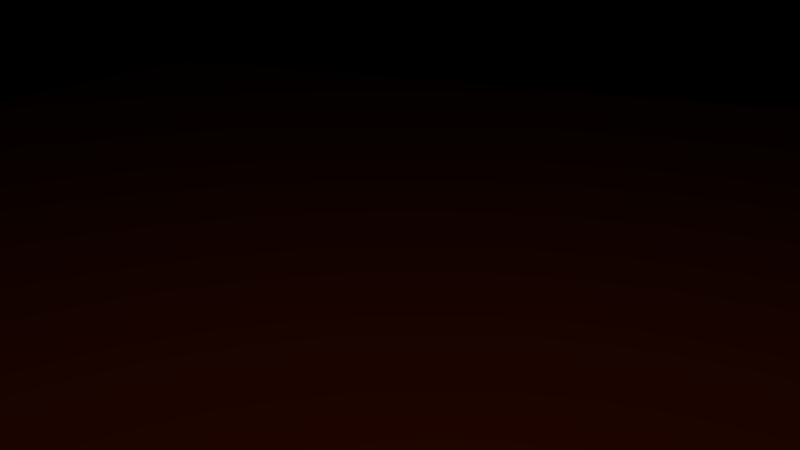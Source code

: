 # Source: SK_Kamin_mit_Feuer.blend  (saved by Blender 2.76.0; exported with 4.5.12 LTS)
import bpy
from mathutils import Matrix  # noqa: F401  (used for matrix-valued properties, if any)

bpy.ops.wm.read_factory_settings(use_empty=True)
scene = bpy.context.scene
scene.name = 'Scene'

# ---- collections
col_collection_1 = bpy.data.collections.new('Collection 1'); scene.collection.children.link(col_collection_1)
col_fire = bpy.data.collections.new('Fire')  # instanced only; not linked into the scene
col_kamin = bpy.data.collections.new('Kamin')  # instanced only; not linked into the scene

# ---- materials (node trees are filled in below, after node groups)
mat_material = bpy.data.materials.new('Material')
mat_material.alpha_threshold = 0.0
mat_material.roughness = 0.5

# ---- material node trees
mat_material.use_nodes = True; mat_material.node_tree.nodes.clear()
_N = mat_material.node_tree.nodes; _L = mat_material.node_tree.links
n0 = _N.new('ShaderNodeOutputMaterial'); n0.name = 'Material Output'; n0.location = (300, 300)
n1 = _N.new('ShaderNodeBsdfDiffuse'); n1.name = 'Diffuse BSDF'; n1.location = (10, 300)
n1.inputs[0].default_value = (0.1523, 0.03472, 0.0, 1.0)
_L.new(n1.outputs[0], n0.inputs[0])
n0.is_active_output = True

# ---- world
world_world = bpy.data.worlds.new('World'); scene.world = world_world
world_world.color = (0.0, 0.0, 0.0)
world_world.use_sun_shadow = False
world_world.sun_shadow_jitter_overblur = 0.0
world_world.cycles.sampling_method = 'MANUAL'
world_world.cycles.sample_map_resolution = 256

# ---- cameras
cam_camera = bpy.data.cameras.new('Camera')
cam_camera.clip_end = 100.0
cam_camera.lens = 35.0
cam_camera.sensor_width = 32.0
cam_camera.sensor_height = 18.0
cam_camera.ortho_scale = 7.314
cam_camera.dof.focus_distance = 0.0

# ---- lights
light_area = bpy.data.lights.new('Area', 'AREA')
light_area.color = (1.0, 0.5626, 0.04882)
light_area.transmission_factor = 0.0
light_area.energy = 70.69
light_area.shadow_buffer_clip_start = 0.5
light_area.shadow_soft_size = 0.1
light_area.shadow_maximum_resolution = 0.006
light_area.use_absolute_resolution = True
light_area.size = 0.1
light_area.size_y = 0.1
light_area.cycles.use_multiple_importance_sampling = False

# ---- meshes
me_plane = bpy.data.meshes.new('Plane')
me_plane.from_pydata([(-1.0, -1.0, 0.0), (1.0, -1.0, 0.0), (-1.0, 1.0, 0.0), (1.0, 1.0, 0.0)], [], [(0, 1, 3, 2)])
me_plane.materials.append(mat_material)
me_plane.use_remesh_preserve_volume = False
me_plane.use_remesh_preserve_attributes = False
me_plane.use_mirror_vertex_groups = False
me_plane.update()

# ---- objects
ob_area = bpy.data.objects.new('Area', light_area)
ob_fire = bpy.data.objects.new('Fire', None)
ob_kamin = bpy.data.objects.new('Kamin', None)
ob_plane = bpy.data.objects.new('Plane', me_plane)
ob_camera = bpy.data.objects.new('Camera', cam_camera)

# ---- transforms, parenting, visibility, modifiers, constraints
ob_area.location = (6.515, 3.893, 6.882)
ob_area.rotation_euler = (0.0, 0.7854, 0.6984)
ob_area.lineart.crease_threshold = 0.0
ob_fire.location = (0.5848, 0.0, 0.08061)
ob_fire.empty_image_offset = (0.0, 0.0)
ob_fire.show_instancer_for_render = False
ob_fire.instance_type = 'COLLECTION'
ob_fire.lineart.crease_threshold = 0.0
ob_kamin.location = (0.0, 0.0, 0.0)
ob_kamin.empty_image_offset = (0.0, 0.0)
ob_kamin.show_instancer_for_render = False
ob_kamin.instance_type = 'COLLECTION'
ob_kamin.lineart.crease_threshold = 0.0
ob_plane.location = (0.0, 0.0, 0.0)
ob_plane.scale = (9.606, 9.606, 9.606)
ob_plane.lineart.crease_threshold = 0.0
ob_camera.location = (6.463, 3.131, 2.99)
ob_camera.rotation_euler = (1.236, -9.667e-06, 2.001)
ob_camera.lock_rotations_4d = False
ob_camera.empty_display_type = 'ARROWS'
ob_camera.color = (0.0, 0.0, 0.0, 0.0)
ob_camera.display_type = 'WIRE'
ob_camera.lineart.crease_threshold = 0.0
ob_fire.instance_collection = col_fire
ob_kamin.instance_collection = col_kamin

# ---- collection membership
col_collection_1.objects.link(ob_area)
col_collection_1.objects.link(ob_fire)
col_collection_1.objects.link(ob_kamin)
col_collection_1.objects.link(ob_plane)
col_collection_1.objects.link(ob_camera)

# ---- scene / render settings (as saved in the file)
scene.camera = ob_camera
scene.frame_start = 1; scene.frame_end = 250; scene.frame_set(86)
scene.render.engine = 'CYCLES'
scene.render.resolution_percentage = 50
scene.render.dither_intensity = 0.0
scene.cycles.use_denoising = False
scene.cycles.samples = 500
scene.cycles.sampling_pattern = 'TABULATED_SOBOL'
scene.cycles.light_sampling_threshold = 0.0
scene.cycles.use_adaptive_sampling = False
scene.cycles.use_light_tree = False
scene.cycles.blur_glossy = 0.0
scene.cycles.pixel_filter_type = 'GAUSSIAN'
scene.cycles.sample_clamp_indirect = 0.0
scene.view_settings.view_transform = 'Standard'
bpy.context.view_layer.update()

